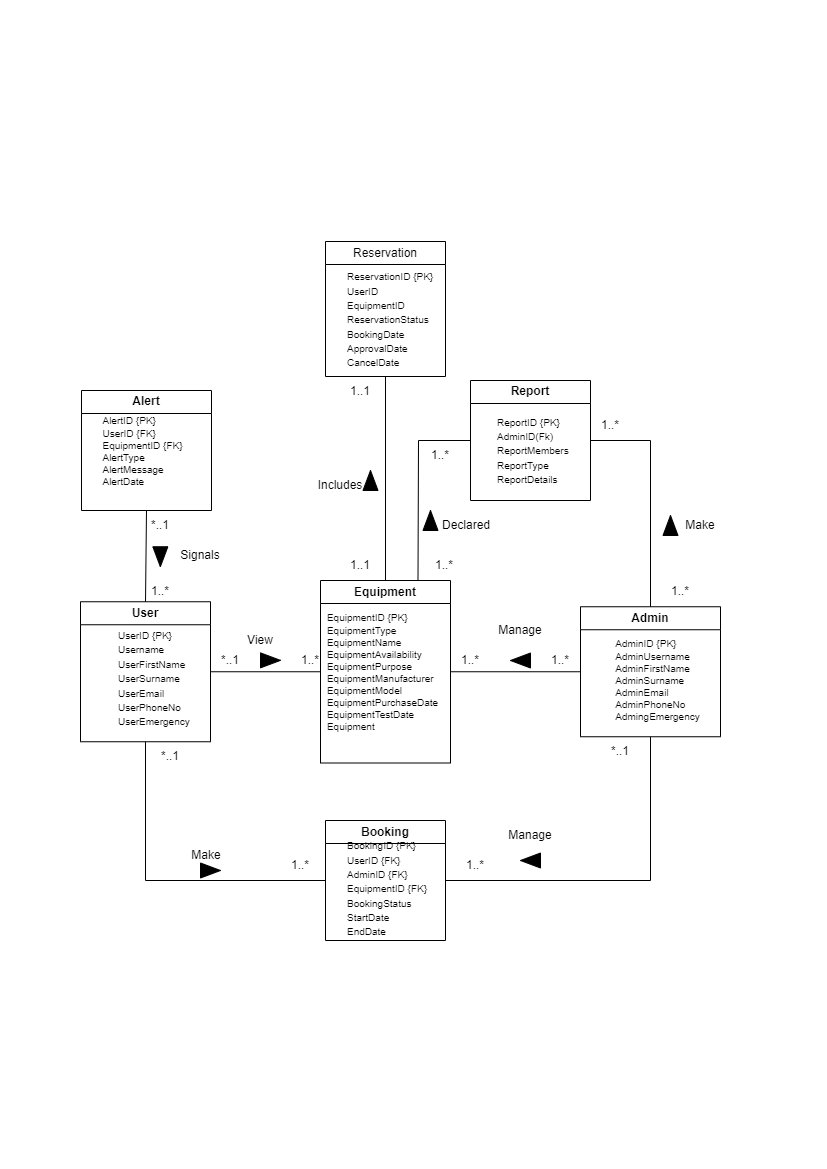

The diagram above was exported from draw.io. Its source (the exported page's mxGraphModel, read from the mxfile embedded in the PNG):
<mxGraphModel dx="1500" dy="803" grid="1" gridSize="10" guides="1" tooltips="1" connect="1" arrows="1" fold="1" page="1" pageScale="1" pageWidth="827" pageHeight="1169" math="0" shadow="0">
  <root>
    <mxCell id="0" />
    <mxCell id="1" parent="0" />
    <mxCell id="1bBy8E62geKFxCPdqFbd-3" value="Admin" style="swimlane;whiteSpace=wrap;html=1;" parent="1" vertex="1">
      <mxGeometry x="580" y="606.25" width="140" height="130" as="geometry" />
    </mxCell>
    <mxCell id="Hm2mxQWr_BlFcAMwJ8pK-10" value="&lt;div style=&quot;text-align: left;&quot;&gt;&lt;span style=&quot;font-size: 10px; background-color: initial;&quot;&gt;AdminID {PK}&lt;/span&gt;&lt;/div&gt;&lt;font style=&quot;font-size: 10px;&quot;&gt;&lt;div style=&quot;text-align: left;&quot;&gt;&lt;span style=&quot;background-color: initial;&quot;&gt;AdminUsername&lt;/span&gt;&lt;/div&gt;&lt;div style=&quot;text-align: left;&quot;&gt;&lt;span style=&quot;background-color: initial;&quot;&gt;AdminFirstName&lt;/span&gt;&lt;/div&gt;&lt;div style=&quot;text-align: left;&quot;&gt;&lt;span style=&quot;background-color: initial;&quot;&gt;AdminSurname&lt;/span&gt;&lt;/div&gt;&lt;div style=&quot;text-align: left;&quot;&gt;&lt;span style=&quot;background-color: initial;&quot;&gt;AdminEmail&lt;/span&gt;&lt;/div&gt;&lt;div style=&quot;text-align: left;&quot;&gt;&lt;span style=&quot;background-color: initial;&quot;&gt;AdminPhoneNo&lt;/span&gt;&lt;/div&gt;&lt;div style=&quot;text-align: left;&quot;&gt;&lt;span style=&quot;background-color: initial;&quot;&gt;AdmingEmergency&lt;/span&gt;&lt;/div&gt;&lt;div style=&quot;text-align: left;&quot;&gt;&lt;br&gt;&lt;/div&gt;&lt;/font&gt;" style="text;html=1;strokeColor=none;fillColor=none;align=center;verticalAlign=middle;whiteSpace=wrap;rounded=0;" parent="1bBy8E62geKFxCPdqFbd-3" vertex="1">
      <mxGeometry x="30" y="27.5" width="95" height="102.5" as="geometry" />
    </mxCell>
    <mxCell id="1bBy8E62geKFxCPdqFbd-4" value="User" style="swimlane;whiteSpace=wrap;html=1;" parent="1" vertex="1">
      <mxGeometry x="80" y="601.25" width="130" height="140" as="geometry" />
    </mxCell>
    <mxCell id="1bBy8E62geKFxCPdqFbd-9" value="&lt;font style=&quot;font-size: 10px;&quot;&gt;UserID {PK}&lt;br&gt;Username&lt;br&gt;UserFirstName&lt;br&gt;UserSurname&lt;br&gt;UserEmail&lt;br&gt;UserPhoneNo&lt;br&gt;UserEmergency&lt;br&gt;&lt;br&gt;&lt;/font&gt;" style="text;html=1;strokeColor=none;fillColor=none;align=left;verticalAlign=middle;whiteSpace=wrap;rounded=0;" parent="1bBy8E62geKFxCPdqFbd-4" vertex="1">
      <mxGeometry x="36" y="41.25" width="60" height="85" as="geometry" />
    </mxCell>
    <mxCell id="1bBy8E62geKFxCPdqFbd-5" value="Booking" style="swimlane;whiteSpace=wrap;html=1;" parent="1" vertex="1">
      <mxGeometry x="325" y="820" width="120" height="120" as="geometry" />
    </mxCell>
    <mxCell id="Hm2mxQWr_BlFcAMwJ8pK-8" value="&lt;font style=&quot;font-size: 10px;&quot;&gt;BookingID {PK}&lt;br&gt;UserID {FK}&lt;br&gt;AdminID {FK}&lt;br&gt;EquipmentID {FK}&lt;br&gt;BookingStatus&lt;br&gt;StartDate&lt;br&gt;EndDate&lt;br&gt;&lt;/font&gt;" style="text;html=1;strokeColor=none;fillColor=none;align=left;verticalAlign=middle;whiteSpace=wrap;rounded=0;" parent="1bBy8E62geKFxCPdqFbd-5" vertex="1">
      <mxGeometry x="20" y="25" width="90" height="85" as="geometry" />
    </mxCell>
    <mxCell id="1bBy8E62geKFxCPdqFbd-7" value="&lt;span style=&quot;font-weight: normal;&quot;&gt;Reservation&lt;/span&gt;" style="swimlane;whiteSpace=wrap;html=1;" parent="1" vertex="1">
      <mxGeometry x="325" y="241" width="120" height="135" as="geometry" />
    </mxCell>
    <mxCell id="Hm2mxQWr_BlFcAMwJ8pK-9" value="&lt;font style=&quot;font-size: 10px;&quot;&gt;ReservationID {PK}&lt;br&gt;UserID&lt;br&gt;EquipmentID&lt;br&gt;ReservationStatus&lt;br&gt;BookingDate&lt;br&gt;ApprovalDate&lt;br&gt;CancelDate&lt;br&gt;&lt;/font&gt;" style="text;html=1;strokeColor=none;fillColor=none;align=left;verticalAlign=middle;whiteSpace=wrap;rounded=0;" parent="1bBy8E62geKFxCPdqFbd-7" vertex="1">
      <mxGeometry x="20" y="35" width="90" height="85" as="geometry" />
    </mxCell>
    <mxCell id="1bBy8E62geKFxCPdqFbd-8" value="Report" style="swimlane;whiteSpace=wrap;html=1;" parent="1" vertex="1">
      <mxGeometry x="470" y="380" width="120" height="120" as="geometry" />
    </mxCell>
    <mxCell id="Hm2mxQWr_BlFcAMwJ8pK-7" value="&lt;font style=&quot;font-size: 10px;&quot;&gt;ReportID {PK}&lt;br&gt;AdminID(Fk)&lt;br&gt;ReportMembers&lt;br&gt;ReportType&lt;br&gt;ReportDetails&lt;br&gt;&lt;/font&gt;" style="text;html=1;strokeColor=none;fillColor=none;align=left;verticalAlign=middle;whiteSpace=wrap;rounded=0;" parent="1bBy8E62geKFxCPdqFbd-8" vertex="1">
      <mxGeometry x="25" y="27.5" width="70" height="85" as="geometry" />
    </mxCell>
    <mxCell id="1bBy8E62geKFxCPdqFbd-2" value="Equipment" style="swimlane;whiteSpace=wrap;html=1;" parent="1" vertex="1">
      <mxGeometry x="320" y="580" width="130" height="182.5" as="geometry" />
    </mxCell>
    <mxCell id="1bBy8E62geKFxCPdqFbd-11" value="&lt;div style=&quot;text-align: left;&quot;&gt;&lt;span style=&quot;font-size: 10px; background-color: initial;&quot;&gt;EquipmentID {PK}&lt;/span&gt;&lt;/div&gt;&lt;font style=&quot;font-size: 10px;&quot;&gt;&lt;div style=&quot;text-align: left;&quot;&gt;&lt;span style=&quot;background-color: initial;&quot;&gt;EquipmentType&lt;/span&gt;&lt;/div&gt;&lt;div style=&quot;text-align: left;&quot;&gt;&lt;span style=&quot;background-color: initial;&quot;&gt;EquipmentName&lt;/span&gt;&lt;/div&gt;&lt;div style=&quot;text-align: left;&quot;&gt;&lt;span style=&quot;background-color: initial;&quot;&gt;EquipmentAvailability&lt;/span&gt;&lt;/div&gt;&lt;div style=&quot;text-align: left;&quot;&gt;&lt;span style=&quot;background-color: initial;&quot;&gt;EquipmentPurpose&lt;/span&gt;&lt;/div&gt;&lt;div style=&quot;text-align: left;&quot;&gt;&lt;span style=&quot;background-color: initial;&quot;&gt;EquipmentManufacturer&lt;/span&gt;&lt;/div&gt;&lt;div style=&quot;text-align: left;&quot;&gt;&lt;span style=&quot;background-color: initial;&quot;&gt;EquipmentModel&lt;/span&gt;&lt;/div&gt;&lt;div style=&quot;text-align: left;&quot;&gt;&lt;span style=&quot;background-color: initial;&quot;&gt;EquipmentPurchaseDate&lt;/span&gt;&lt;/div&gt;&lt;div style=&quot;text-align: left;&quot;&gt;&lt;span style=&quot;background-color: initial;&quot;&gt;EquipmentTestDate&lt;/span&gt;&lt;/div&gt;&lt;div style=&quot;text-align: left;&quot;&gt;&lt;span style=&quot;background-color: initial;&quot;&gt;Equipment&lt;/span&gt;&lt;/div&gt;&lt;/font&gt;" style="text;html=1;strokeColor=none;fillColor=none;align=center;verticalAlign=middle;whiteSpace=wrap;rounded=0;" parent="1bBy8E62geKFxCPdqFbd-2" vertex="1">
      <mxGeometry x="15" y="15" width="95" height="152.5" as="geometry" />
    </mxCell>
    <mxCell id="Hm2mxQWr_BlFcAMwJ8pK-17" value="Alert" style="swimlane;whiteSpace=wrap;html=1;" parent="1" vertex="1">
      <mxGeometry x="81" y="390" width="130" height="120" as="geometry" />
    </mxCell>
    <mxCell id="Hm2mxQWr_BlFcAMwJ8pK-18" value="&lt;div style=&quot;text-align: left;&quot;&gt;&lt;span style=&quot;font-size: 10px; background-color: initial;&quot;&gt;AlertID {PK}&amp;nbsp;&lt;/span&gt;&lt;/div&gt;&lt;font style=&quot;font-size: 10px;&quot;&gt;&lt;div style=&quot;text-align: left;&quot;&gt;UserID {FK}&lt;/div&gt;&lt;div style=&quot;text-align: left;&quot;&gt;EquipmentID {FK}&lt;/div&gt;&lt;div style=&quot;text-align: left;&quot;&gt;AlertType&lt;/div&gt;&lt;div style=&quot;text-align: left;&quot;&gt;AlertMessage&lt;/div&gt;&lt;div style=&quot;text-align: left;&quot;&gt;AlertDate&lt;/div&gt;&lt;div style=&quot;text-align: left;&quot;&gt;&lt;br&gt;&lt;/div&gt;&lt;/font&gt;" style="text;html=1;strokeColor=none;fillColor=none;align=center;verticalAlign=middle;whiteSpace=wrap;rounded=0;" parent="Hm2mxQWr_BlFcAMwJ8pK-17" vertex="1">
      <mxGeometry x="14" y="20" width="95" height="92.5" as="geometry" />
    </mxCell>
    <mxCell id="Hm2mxQWr_BlFcAMwJ8pK-19" value="" style="endArrow=none;html=1;rounded=0;exitX=1;exitY=0.5;exitDx=0;exitDy=0;entryX=0;entryY=0.5;entryDx=0;entryDy=0;" parent="1" source="1bBy8E62geKFxCPdqFbd-2" target="1bBy8E62geKFxCPdqFbd-3" edge="1">
      <mxGeometry width="50" height="50" relative="1" as="geometry">
        <mxPoint x="480" y="720" as="sourcePoint" />
        <mxPoint x="530" y="670" as="targetPoint" />
      </mxGeometry>
    </mxCell>
    <mxCell id="Hm2mxQWr_BlFcAMwJ8pK-20" value="" style="shape=mxgraph.arrows2.wedgeArrow;html=1;bendable=0;startWidth=7.5;fillColor=strokeColor;defaultFillColor=invert;defaultGradientColor=invert;rounded=0;" parent="1" edge="1">
      <mxGeometry width="100" height="100" relative="1" as="geometry">
        <mxPoint x="530" y="660" as="sourcePoint" />
        <mxPoint x="510" y="660" as="targetPoint" />
      </mxGeometry>
    </mxCell>
    <mxCell id="Hm2mxQWr_BlFcAMwJ8pK-22" value="1..*" style="text;html=1;strokeColor=none;fillColor=none;align=center;verticalAlign=middle;whiteSpace=wrap;rounded=0;" parent="1" vertex="1">
      <mxGeometry x="530" y="645" width="60" height="30" as="geometry" />
    </mxCell>
    <mxCell id="Hm2mxQWr_BlFcAMwJ8pK-23" value="Manage" style="text;html=1;strokeColor=none;fillColor=none;align=center;verticalAlign=middle;whiteSpace=wrap;rounded=0;fontStyle=0" parent="1" vertex="1">
      <mxGeometry x="490" y="615" width="60" height="30" as="geometry" />
    </mxCell>
    <mxCell id="Hm2mxQWr_BlFcAMwJ8pK-24" value="1..*" style="text;html=1;strokeColor=none;fillColor=none;align=center;verticalAlign=middle;whiteSpace=wrap;rounded=0;" parent="1" vertex="1">
      <mxGeometry x="440" y="645" width="60" height="30" as="geometry" />
    </mxCell>
    <mxCell id="Hm2mxQWr_BlFcAMwJ8pK-25" value="" style="endArrow=none;html=1;rounded=0;entryX=0;entryY=0.5;entryDx=0;entryDy=0;exitX=1;exitY=0.5;exitDx=0;exitDy=0;" parent="1" source="1bBy8E62geKFxCPdqFbd-4" target="1bBy8E62geKFxCPdqFbd-2" edge="1">
      <mxGeometry width="50" height="50" relative="1" as="geometry">
        <mxPoint x="250" y="710" as="sourcePoint" />
        <mxPoint x="300" y="660" as="targetPoint" />
      </mxGeometry>
    </mxCell>
    <mxCell id="Hm2mxQWr_BlFcAMwJ8pK-26" value="" style="shape=mxgraph.arrows2.wedgeArrow;html=1;bendable=0;startWidth=7.5;fillColor=strokeColor;defaultFillColor=invert;defaultGradientColor=invert;rounded=0;" parent="1" edge="1">
      <mxGeometry width="100" height="100" relative="1" as="geometry">
        <mxPoint x="260" y="659.86" as="sourcePoint" />
        <mxPoint x="280" y="659.86" as="targetPoint" />
      </mxGeometry>
    </mxCell>
    <mxCell id="Hm2mxQWr_BlFcAMwJ8pK-27" value="1..*" style="text;html=1;strokeColor=none;fillColor=none;align=center;verticalAlign=middle;whiteSpace=wrap;rounded=0;" parent="1" vertex="1">
      <mxGeometry x="280" y="645" width="60" height="30" as="geometry" />
    </mxCell>
    <mxCell id="Hm2mxQWr_BlFcAMwJ8pK-28" value="*..1" style="text;html=1;strokeColor=none;fillColor=none;align=center;verticalAlign=middle;whiteSpace=wrap;rounded=0;" parent="1" vertex="1">
      <mxGeometry x="200" y="645" width="60" height="30" as="geometry" />
    </mxCell>
    <mxCell id="Hm2mxQWr_BlFcAMwJ8pK-29" value="View" style="text;html=1;strokeColor=none;fillColor=none;align=center;verticalAlign=middle;whiteSpace=wrap;rounded=0;" parent="1" vertex="1">
      <mxGeometry x="230" y="625" width="60" height="30" as="geometry" />
    </mxCell>
    <mxCell id="Hm2mxQWr_BlFcAMwJ8pK-31" value="" style="endArrow=none;html=1;rounded=0;entryX=0.5;entryY=1;entryDx=0;entryDy=0;exitX=0.5;exitY=0;exitDx=0;exitDy=0;" parent="1" source="1bBy8E62geKFxCPdqFbd-4" target="Hm2mxQWr_BlFcAMwJ8pK-17" edge="1">
      <mxGeometry width="50" height="50" relative="1" as="geometry">
        <mxPoint x="100" y="600" as="sourcePoint" />
        <mxPoint x="150" y="550" as="targetPoint" />
      </mxGeometry>
    </mxCell>
    <mxCell id="Hm2mxQWr_BlFcAMwJ8pK-32" value="" style="shape=mxgraph.arrows2.wedgeArrow;html=1;bendable=0;startWidth=7.5;fillColor=strokeColor;defaultFillColor=invert;defaultGradientColor=invert;rounded=0;" parent="1" edge="1">
      <mxGeometry width="100" height="100" relative="1" as="geometry">
        <mxPoint x="159.86" y="546.25" as="sourcePoint" />
        <mxPoint x="159.86" y="566.25" as="targetPoint" />
      </mxGeometry>
    </mxCell>
    <mxCell id="Hm2mxQWr_BlFcAMwJ8pK-33" value="1..*" style="text;html=1;strokeColor=none;fillColor=none;align=center;verticalAlign=middle;whiteSpace=wrap;rounded=0;" parent="1" vertex="1">
      <mxGeometry x="130" y="576.25" width="60" height="30" as="geometry" />
    </mxCell>
    <mxCell id="Hm2mxQWr_BlFcAMwJ8pK-34" value="*..1" style="text;html=1;strokeColor=none;fillColor=none;align=center;verticalAlign=middle;whiteSpace=wrap;rounded=0;" parent="1" vertex="1">
      <mxGeometry x="130" y="510" width="60" height="30" as="geometry" />
    </mxCell>
    <mxCell id="Hm2mxQWr_BlFcAMwJ8pK-35" value="Signals" style="text;html=1;strokeColor=none;fillColor=none;align=center;verticalAlign=middle;whiteSpace=wrap;rounded=0;" parent="1" vertex="1">
      <mxGeometry x="170" y="540" width="60" height="30" as="geometry" />
    </mxCell>
    <mxCell id="Hm2mxQWr_BlFcAMwJ8pK-36" value="" style="endArrow=none;html=1;rounded=0;entryX=0.5;entryY=1;entryDx=0;entryDy=0;exitX=0;exitY=0.5;exitDx=0;exitDy=0;" parent="1" source="1bBy8E62geKFxCPdqFbd-5" target="1bBy8E62geKFxCPdqFbd-4" edge="1">
      <mxGeometry width="50" height="50" relative="1" as="geometry">
        <mxPoint x="110" y="840" as="sourcePoint" />
        <mxPoint x="150" y="780" as="targetPoint" />
        <Array as="points">
          <mxPoint x="145" y="880" />
        </Array>
      </mxGeometry>
    </mxCell>
    <mxCell id="Hm2mxQWr_BlFcAMwJ8pK-37" value="" style="shape=mxgraph.arrows2.wedgeArrow;html=1;bendable=0;startWidth=7.5;fillColor=strokeColor;defaultFillColor=invert;defaultGradientColor=invert;rounded=0;" parent="1" edge="1">
      <mxGeometry width="100" height="100" relative="1" as="geometry">
        <mxPoint x="200" y="870" as="sourcePoint" />
        <mxPoint x="220" y="870" as="targetPoint" />
      </mxGeometry>
    </mxCell>
    <mxCell id="Hm2mxQWr_BlFcAMwJ8pK-38" value="1..*" style="text;html=1;strokeColor=none;fillColor=none;align=center;verticalAlign=middle;whiteSpace=wrap;rounded=0;" parent="1" vertex="1">
      <mxGeometry x="270" y="850" width="60" height="30" as="geometry" />
    </mxCell>
    <mxCell id="Hm2mxQWr_BlFcAMwJ8pK-39" value="*..1" style="text;html=1;strokeColor=none;fillColor=none;align=center;verticalAlign=middle;whiteSpace=wrap;rounded=0;" parent="1" vertex="1">
      <mxGeometry x="140" y="741.25" width="60" height="30" as="geometry" />
    </mxCell>
    <mxCell id="Hm2mxQWr_BlFcAMwJ8pK-40" value="Make" style="text;html=1;strokeColor=none;fillColor=none;align=center;verticalAlign=middle;whiteSpace=wrap;rounded=0;" parent="1" vertex="1">
      <mxGeometry x="176" y="840" width="60" height="30" as="geometry" />
    </mxCell>
    <mxCell id="Hm2mxQWr_BlFcAMwJ8pK-43" value="" style="endArrow=none;html=1;rounded=0;entryX=0.5;entryY=1;entryDx=0;entryDy=0;exitX=1;exitY=0.5;exitDx=0;exitDy=0;" parent="1" source="1bBy8E62geKFxCPdqFbd-5" target="1bBy8E62geKFxCPdqFbd-3" edge="1">
      <mxGeometry width="50" height="50" relative="1" as="geometry">
        <mxPoint x="630" y="860" as="sourcePoint" />
        <mxPoint x="680" y="810" as="targetPoint" />
        <Array as="points">
          <mxPoint x="650" y="880" />
        </Array>
      </mxGeometry>
    </mxCell>
    <mxCell id="Hm2mxQWr_BlFcAMwJ8pK-44" value="" style="shape=mxgraph.arrows2.wedgeArrow;html=1;bendable=0;startWidth=7.5;fillColor=strokeColor;defaultFillColor=invert;defaultGradientColor=invert;rounded=0;" parent="1" edge="1">
      <mxGeometry width="100" height="100" relative="1" as="geometry">
        <mxPoint x="540" y="860" as="sourcePoint" />
        <mxPoint x="520" y="860" as="targetPoint" />
      </mxGeometry>
    </mxCell>
    <mxCell id="Hm2mxQWr_BlFcAMwJ8pK-45" value="Manage" style="text;html=1;strokeColor=none;fillColor=none;align=center;verticalAlign=middle;whiteSpace=wrap;rounded=0;" parent="1" vertex="1">
      <mxGeometry x="500" y="820" width="60" height="30" as="geometry" />
    </mxCell>
    <mxCell id="Hm2mxQWr_BlFcAMwJ8pK-46" value="1..*" style="text;html=1;strokeColor=none;fillColor=none;align=center;verticalAlign=middle;whiteSpace=wrap;rounded=0;" parent="1" vertex="1">
      <mxGeometry x="445" y="850" width="60" height="30" as="geometry" />
    </mxCell>
    <mxCell id="Hm2mxQWr_BlFcAMwJ8pK-47" value="*..1" style="text;html=1;strokeColor=none;fillColor=none;align=center;verticalAlign=middle;whiteSpace=wrap;rounded=0;" parent="1" vertex="1">
      <mxGeometry x="590" y="736.25" width="60" height="30" as="geometry" />
    </mxCell>
    <mxCell id="Hm2mxQWr_BlFcAMwJ8pK-48" value="" style="endArrow=none;html=1;rounded=0;entryX=0;entryY=0.5;entryDx=0;entryDy=0;exitX=0.75;exitY=0;exitDx=0;exitDy=0;" parent="1" source="1bBy8E62geKFxCPdqFbd-2" target="1bBy8E62geKFxCPdqFbd-8" edge="1">
      <mxGeometry width="50" height="50" relative="1" as="geometry">
        <mxPoint x="380" y="490" as="sourcePoint" />
        <mxPoint x="430" y="440" as="targetPoint" />
        <Array as="points">
          <mxPoint x="418" y="440" />
        </Array>
      </mxGeometry>
    </mxCell>
    <mxCell id="Hm2mxQWr_BlFcAMwJ8pK-50" value="Declared" style="text;html=1;strokeColor=none;fillColor=none;align=center;verticalAlign=middle;whiteSpace=wrap;rounded=0;" parent="1" vertex="1">
      <mxGeometry x="436" y="510" width="60" height="30" as="geometry" />
    </mxCell>
    <mxCell id="Hm2mxQWr_BlFcAMwJ8pK-51" value="" style="endArrow=none;html=1;rounded=0;exitX=0.5;exitY=0;exitDx=0;exitDy=0;entryX=1;entryY=0.5;entryDx=0;entryDy=0;" parent="1" source="1bBy8E62geKFxCPdqFbd-3" target="1bBy8E62geKFxCPdqFbd-8" edge="1">
      <mxGeometry width="50" height="50" relative="1" as="geometry">
        <mxPoint x="660" y="576.25" as="sourcePoint" />
        <mxPoint x="650" y="440" as="targetPoint" />
        <Array as="points">
          <mxPoint x="650" y="440" />
        </Array>
      </mxGeometry>
    </mxCell>
    <mxCell id="Hm2mxQWr_BlFcAMwJ8pK-54" value="" style="shape=mxgraph.arrows2.wedgeArrow;html=1;bendable=0;startWidth=7.5;fillColor=strokeColor;defaultFillColor=invert;defaultGradientColor=invert;rounded=0;" parent="1" edge="1">
      <mxGeometry width="100" height="100" relative="1" as="geometry">
        <mxPoint x="670" y="535" as="sourcePoint" />
        <mxPoint x="670" y="515" as="targetPoint" />
      </mxGeometry>
    </mxCell>
    <mxCell id="Hm2mxQWr_BlFcAMwJ8pK-55" value="Make" style="text;html=1;strokeColor=none;fillColor=none;align=center;verticalAlign=middle;whiteSpace=wrap;rounded=0;" parent="1" vertex="1">
      <mxGeometry x="670" y="510" width="60" height="30" as="geometry" />
    </mxCell>
    <mxCell id="Hm2mxQWr_BlFcAMwJ8pK-56" value="1..*" style="text;html=1;strokeColor=none;fillColor=none;align=center;verticalAlign=middle;whiteSpace=wrap;rounded=0;" parent="1" vertex="1">
      <mxGeometry x="414" y="550" width="60" height="30" as="geometry" />
    </mxCell>
    <mxCell id="Hm2mxQWr_BlFcAMwJ8pK-57" value="1..*" style="text;html=1;strokeColor=none;fillColor=none;align=center;verticalAlign=middle;whiteSpace=wrap;rounded=0;" parent="1" vertex="1">
      <mxGeometry x="580" y="410" width="60" height="30" as="geometry" />
    </mxCell>
    <mxCell id="Hm2mxQWr_BlFcAMwJ8pK-58" value="1..*" style="text;html=1;strokeColor=none;fillColor=none;align=center;verticalAlign=middle;whiteSpace=wrap;rounded=0;" parent="1" vertex="1">
      <mxGeometry x="650" y="576.25" width="60" height="30" as="geometry" />
    </mxCell>
    <mxCell id="Hm2mxQWr_BlFcAMwJ8pK-60" value="1..*" style="text;html=1;strokeColor=none;fillColor=none;align=center;verticalAlign=middle;whiteSpace=wrap;rounded=0;" parent="1" vertex="1">
      <mxGeometry x="410" y="440" width="60" height="30" as="geometry" />
    </mxCell>
    <mxCell id="Hm2mxQWr_BlFcAMwJ8pK-62" value="" style="endArrow=none;html=1;rounded=0;entryX=0.5;entryY=1;entryDx=0;entryDy=0;exitX=0.5;exitY=0;exitDx=0;exitDy=0;" parent="1" source="1bBy8E62geKFxCPdqFbd-2" target="1bBy8E62geKFxCPdqFbd-7" edge="1">
      <mxGeometry width="50" height="50" relative="1" as="geometry">
        <mxPoint x="320" y="500" as="sourcePoint" />
        <mxPoint x="370" y="450" as="targetPoint" />
      </mxGeometry>
    </mxCell>
    <mxCell id="Hm2mxQWr_BlFcAMwJ8pK-63" value="" style="shape=mxgraph.arrows2.wedgeArrow;html=1;bendable=0;startWidth=7.5;fillColor=strokeColor;defaultFillColor=invert;defaultGradientColor=invert;rounded=0;" parent="1" edge="1">
      <mxGeometry width="100" height="100" relative="1" as="geometry">
        <mxPoint x="370" y="490" as="sourcePoint" />
        <mxPoint x="370" y="470" as="targetPoint" />
      </mxGeometry>
    </mxCell>
    <mxCell id="Hm2mxQWr_BlFcAMwJ8pK-65" value="" style="shape=mxgraph.arrows2.wedgeArrow;html=1;bendable=0;startWidth=7.5;fillColor=strokeColor;defaultFillColor=invert;defaultGradientColor=invert;rounded=0;" parent="1" edge="1">
      <mxGeometry width="100" height="100" relative="1" as="geometry">
        <mxPoint x="430" y="530" as="sourcePoint" />
        <mxPoint x="430" y="510" as="targetPoint" />
      </mxGeometry>
    </mxCell>
    <mxCell id="Hm2mxQWr_BlFcAMwJ8pK-66" value="Includes" style="text;html=1;strokeColor=none;fillColor=none;align=center;verticalAlign=middle;whiteSpace=wrap;rounded=0;" parent="1" vertex="1">
      <mxGeometry x="310" y="470" width="60" height="30" as="geometry" />
    </mxCell>
    <mxCell id="Hm2mxQWr_BlFcAMwJ8pK-67" value="1..1" style="text;html=1;strokeColor=none;fillColor=none;align=center;verticalAlign=middle;whiteSpace=wrap;rounded=0;" parent="1" vertex="1">
      <mxGeometry x="330" y="376" width="60" height="30" as="geometry" />
    </mxCell>
    <mxCell id="Hm2mxQWr_BlFcAMwJ8pK-68" value="1..1" style="text;html=1;strokeColor=none;fillColor=none;align=center;verticalAlign=middle;whiteSpace=wrap;rounded=0;" parent="1" vertex="1">
      <mxGeometry x="330" y="550" width="60" height="30" as="geometry" />
    </mxCell>
  </root>
</mxGraphModel>